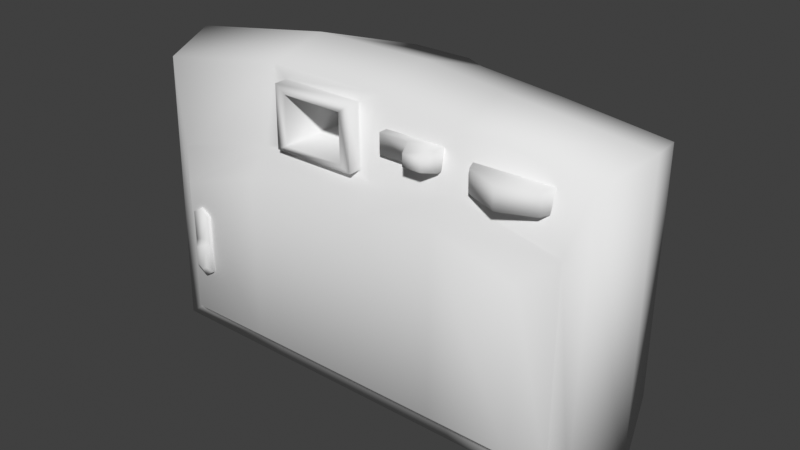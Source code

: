 # Source: camera_viewmodel.blend  (saved by Blender 4.5.91; exported with 4.5.12 LTS)
import bpy
from mathutils import Matrix  # noqa: F401  (used for matrix-valued properties, if any)

bpy.ops.wm.read_factory_settings(use_empty=True)
scene = bpy.context.scene
scene.name = 'Scene'

# ---- world
world_world = bpy.data.worlds.new('World'); scene.world = world_world
world_world.use_nodes = True; world_world.node_tree.nodes.clear()
_N = world_world.node_tree.nodes; _L = world_world.node_tree.links
n0 = _N.new('ShaderNodeOutputWorld'); n0.name = 'World Output'; n0.location = (300, 300)
n1 = _N.new('ShaderNodeBackground'); n1.name = 'Background'; n1.location = (10, 300)
n1.inputs[0].default_value = (0.05088, 0.05088, 0.05088, 1.0)
_L.new(n1.outputs[0], n0.inputs[0])
n0.is_active_output = True
world_world.color = (0.05088, 0.05088, 0.05088)
world_world.use_sun_shadow = False
world_world.sun_shadow_jitter_overblur = 0.0

# ---- meshes
me_camera_viewmodel_mesh = bpy.data.meshes.new('camera viewmodel mesh')
me_camera_viewmodel_mesh.from_pydata([(0.1981, -0.4619, 0.6245), (0.7323, -0.4619, 0.7164), (0.1981, -0.4619, -0.7064), (-0.578, -0.4619, -0.7064), (-0.578, -0.4619, 0.6245), (0.7323, -0.4619, -0.7064), (1.387, -0.4619, -0.7064), (1.387, -0.4619, 0.5803), (-1.284, -0.4619, 0.4387), (-1.284, -0.4619, -0.7064), (-1.104, -0.6154, -0.555), (-1.433, -0.4238, -0.8194), (-1.104, -0.6154, 0.2969), (-1.433, -0.3901, 0.952), (1.237, -0.6154, -0.555), (1.502, -0.4238, -0.8194), (1.237, -0.6154, 0.4474), (1.502, -0.3901, 0.952), (-0.562, -0.4238, -0.8194), (-0.562, -0.6154, -0.555), (0.1981, -0.4238, -0.8194), (0.1981, -0.6154, -0.555), (0.7163, -0.6154, -0.555), (0.7163, -0.4238, -0.8194), (0.7163, -0.3901, 1.049), (0.7163, -0.6154, 0.5835), (0.1981, -0.3901, 1.102), (0.1981, -0.6154, 0.4827), (-0.562, -0.6154, 0.4827), (-0.562, -0.3901, 1.102), (-1.188, 0.6154, -0.5747), (-1.188, 0.6154, 0.739), (1.258, 0.6154, -0.5747), (1.258, 0.6154, 0.739), (0.7163, 0.6154, -0.5747), (0.1981, 0.6154, -0.5747), (-0.562, 0.6154, -0.5747), (-0.578, 0.6154, 0.6245), (0.1981, 0.6154, 0.6245), (0.7163, 0.6154, 0.8029), (-1.351, 0.5158, 0.8708), (-1.351, 0.5158, -0.7242), (-0.5845, 0.5158, -0.7242), (0.7388, 0.5158, 0.9539), (1.421, 0.5158, 0.8708), (1.421, 0.5158, -0.7242), (0.7388, 0.5158, -0.7242), (0.1981, 0.5158, -0.7242), (-0.5845, 0.5158, 0.9539), (0.1981, 0.5158, 1.008), (0.7697, -0.2796, 0.9067), (0.8548, -0.485, 0.9067), (1.06, -0.5701, 0.9067), (1.266, -0.485, 0.9067), (1.351, -0.2796, 0.9067), (0.7697, -0.2796, 0.7708), (0.8548, -0.485, 0.7708), (1.06, -0.5701, 0.7708), (1.266, -0.485, 0.7708), (1.351, -0.2796, 0.7708), (0.1003, -0.4282, 0.661), (-0.4311, -0.4252, 1.046), (-0.4311, -0.4282, 0.661), (0.1003, -0.4313, 1.046), (-0.4311, -0.5138, 0.661), (0.1003, -0.5138, 0.661), (0.1003, -0.5169, 1.046), (-0.4311, -0.5108, 1.046), (-0.3624, -0.5138, 0.7002), (0.03302, -0.5138, 0.7002), (0.03302, -0.5162, 0.9968), (-0.3624, -0.5115, 0.9968), (-0.3624, 0.6154, 0.7002), (0.03302, 0.6154, 0.7002), (0.03302, 0.613, 0.9968), (-0.3624, 0.6177, 0.9968), (-1.536, -0.02659, -0.8901), (-1.536, -0.02659, 1.037), (-0.562, -0.02659, -0.8901), (-0.562, -0.009749, 1.187), (1.606, -0.02659, -0.8901), (1.606, -0.02659, 1.037), (0.7163, -0.02659, -0.8901), (0.7163, -0.02659, 1.134), (0.1981, -0.02659, -0.8901), (0.1981, -0.009749, 1.187), (0.2726, -0.4695, 0.8114), (0.2726, -0.4695, 0.9345), (0.2726, -0.3464, 0.8114), (0.2726, -0.3464, 0.9345), (0.6498, -0.4695, 0.8114), (0.6498, -0.4695, 0.9345), (0.6498, -0.3464, 0.8114), (0.6498, -0.3464, 0.9345), (0.4612, -0.4695, 0.8114), (0.4612, -0.4695, 0.9345), (0.6131, -0.5603, 0.9106), (0.6131, -0.5603, 0.8353), (0.4979, -0.5603, 0.8353), (0.4979, -0.5603, 0.9106), (-1.064, -0.6343, 0.1221), (-0.9409, -0.6343, 0.1221), (-1.064, -0.5111, 0.1221), (-0.9409, -0.5111, 0.1221), (-1.064, -0.6343, -0.2551), (-0.9409, -0.6343, -0.2551), (-1.064, -0.5111, -0.2551), (-0.9409, -0.5111, -0.2551), (-1.064, -0.5111, -0.06647), (-0.9409, -0.5111, -0.06647), (-1.064, -0.6343, -0.06647), (-0.9409, -0.6343, -0.06647), (-0.9649, -0.6586, -0.2184), (-1.04, -0.6586, -0.2184), (-1.04, -0.6586, -0.1031), (-0.9649, -0.6586, -0.1031), (-1.002, -0.6343, 0.1631), (-1.002, -0.5111, 0.1631), (-1.002, -0.5111, -0.296), (-1.002, -0.6343, -0.296), (-1.002, -0.6343, -0.03943), (-1.002, -0.6586, -0.2403), (-1.002, -0.6586, -0.08123)], [], [(85, 83, 43, 49), (16, 14, 6, 7), (23, 15, 6, 5), (11, 18, 3, 9), (9, 8, 13, 11), (7, 6, 15, 17), (5, 6, 14, 22), (4, 8, 12, 28), (9, 3, 19, 10), (3, 2, 21, 19), (2, 5, 22, 21), (7, 1, 25, 16), (1, 0, 27, 25), (0, 4, 28, 27), (17, 24, 1, 7), (24, 26, 0, 1), (19, 28, 12, 10), (84, 78, 42, 47), (10, 12, 8, 9), (14, 16, 25, 22), (29, 13, 8, 4), (21, 27, 28, 19), (20, 23, 5, 2), (22, 25, 27, 21), (29, 4, 62, 61), (18, 20, 2, 3), (77, 79, 48, 40), (40, 41, 76, 77), (42, 41, 30, 36), (43, 44, 33, 39), (44, 45, 32, 33), (45, 46, 34, 32), (46, 47, 35, 34), (47, 42, 36, 35), (40, 48, 37, 31), (49, 43, 39, 38), (30, 31, 37, 36), (76, 78, 18, 11), (79, 77, 13, 29), (80, 81, 17, 15), (34, 39, 33, 32), (82, 80, 15, 23), (81, 83, 24, 17), (35, 38, 39, 34), (84, 82, 23, 20), (36, 37, 38, 35), (78, 84, 20, 18), (85, 79, 29, 26), (83, 85, 26, 24), (82, 84, 47, 46), (80, 82, 46, 45), (81, 80, 45, 44), (83, 81, 44, 43), (78, 76, 41, 42), (31, 30, 41, 40), (52, 57, 58, 53), (50, 55, 56, 51), (53, 58, 59, 54), (51, 56, 57, 52), (0, 26, 63, 60), (4, 0, 60, 62), (26, 29, 61, 63), (63, 61, 67, 66), (67, 64, 68, 71), (61, 62, 64, 67), (62, 60, 65, 64), (60, 63, 66, 65), (68, 69, 73, 72), (64, 65, 69, 68), (65, 66, 70, 69), (66, 67, 71, 70), (79, 85, 74, 75), (69, 70, 74, 73), (70, 71, 75, 74), (71, 68, 72, 75), (38, 37, 72, 73), (49, 74, 85), (48, 79, 75), (48, 75, 72, 37), (38, 73, 74, 49), (11, 13, 77, 76), (86, 87, 89, 88), (92, 93, 91, 90), (94, 95, 87, 86), (92, 90, 94), (93, 89, 87, 95), (93, 95, 91), (88, 92, 94, 86), (94, 90, 97, 98), (97, 96, 99, 98), (91, 95, 99, 96), (90, 91, 96, 97), (95, 94, 98, 99), (116, 101, 103, 117), (118, 107, 105, 119), (120, 111, 101, 116), (108, 106, 104, 110), (109, 103, 101, 111), (107, 109, 111, 105), (102, 108, 110, 100), (110, 104, 113, 114), (121, 112, 115, 122), (105, 111, 115, 112), (119, 105, 112, 121), (120, 110, 114, 122), (111, 120, 122, 115), (104, 119, 121, 113), (113, 121, 122, 114), (110, 120, 116, 100), (106, 118, 119, 104), (100, 116, 117, 102), (56, 55, 59, 58), (51, 53, 54, 50), (52, 53, 51), (57, 56, 58)])
me_camera_viewmodel_mesh.polygons.foreach_set('use_smooth', [True] * 115)
_uv = me_camera_viewmodel_mesh.uv_layers.new(name='UVMap')
_uv.uv.foreach_set('vector', [0.4492, 0.2903, 0.441, 0.3715, 0.3531, 0.3656, 0.3615, 0.2823, 0.522, 0.8946, 0.6601, 0.8962, 0.6869, 0.9263, 0.4988, 0.9263, 0.815, 0.3511, 0.8125, 0.4702, 0.795, 0.4518, 0.7969, 0.3533, 0.8109, 0.02663, 0.8144, 0.1583, 0.7963, 0.1562, 0.7936, 0.04998, 0.7936, 0.04998, 0.6225, 0.05281, 0.5439, 0.02956, 0.8109, 0.02663, 0.6036, 0.4505, 0.795, 0.4518, 0.8125, 0.4702, 0.5468, 0.4703, 0.701, 0.8248, 0.6869, 0.9263, 0.6601, 0.8962, 0.6669, 0.8199, 0.4768, 0.6175, 0.5143, 0.5105, 0.5391, 0.5454, 0.5093, 0.6232, 0.6843, 0.5079, 0.6992, 0.6162, 0.6653, 0.6213, 0.6579, 0.5419, 0.6992, 0.6162, 0.7026, 0.7394, 0.6684, 0.7395, 0.6653, 0.6213, 0.7026, 0.7394, 0.701, 0.8248, 0.6669, 0.8199, 0.6684, 0.7395, 0.4988, 0.9263, 0.4655, 0.8275, 0.497, 0.8216, 0.522, 0.8946, 0.4655, 0.8275, 0.4728, 0.7411, 0.5065, 0.7412, 0.497, 0.8216, 0.4728, 0.7411, 0.4768, 0.6175, 0.5093, 0.6232, 0.5065, 0.7412, 0.5468, 0.4703, 0.5314, 0.3506, 0.5826, 0.353, 0.6036, 0.4505, 0.5314, 0.3506, 0.5242, 0.2729, 0.5967, 0.2729, 0.5826, 0.353, 0.6653, 0.6213, 0.5093, 0.6232, 0.5391, 0.5454, 0.6579, 0.5419, 0.008159, 0.2812, 0.01054, 0.1636, 0.09685, 0.1634, 0.09473, 0.2815, 0.6579, 0.5419, 0.5391, 0.5454, 0.5143, 0.5105, 0.6843, 0.5079, 0.6601, 0.8962, 0.522, 0.8946, 0.497, 0.8216, 0.6669, 0.8199, 0.5246, 0.1612, 0.5439, 0.02956, 0.6225, 0.05281, 0.5967, 0.1589, 0.6684, 0.7395, 0.5065, 0.7412, 0.5093, 0.6232, 0.6653, 0.6213, 0.8152, 0.2729, 0.815, 0.3511, 0.7969, 0.3533, 0.7972, 0.273, 0.6669, 0.8199, 0.497, 0.8216, 0.5065, 0.7412, 0.6684, 0.7395, 0.5246, 0.1612, 0.5967, 0.1589, 0.5897, 0.1811, 0.534, 0.1805, 0.8144, 0.1583, 0.8152, 0.2729, 0.7972, 0.273, 0.7963, 0.1562, 0.4246, 0.008159, 0.4492, 0.1625, 0.3579, 0.1681, 0.3391, 0.04856, 0.7189, 0.7727, 0.7189, 0.5329, 0.8051, 0.5079, 0.8051, 0.7977, 0.09685, 0.1634, 0.1041, 0.04865, 0.1285, 0.07638, 0.1238, 0.1678, 0.3531, 0.3656, 0.3353, 0.4678, 0.3135, 0.4393, 0.3263, 0.3612, 0.3353, 0.4678, 0.1002, 0.4667, 0.125, 0.4391, 0.3135, 0.4393, 0.1002, 0.4667, 0.09514, 0.3633, 0.1223, 0.3593, 0.125, 0.4391, 0.09514, 0.3633, 0.09473, 0.2815, 0.1219, 0.2817, 0.1223, 0.3593, 0.09473, 0.2815, 0.09685, 0.1634, 0.1238, 0.1678, 0.1219, 0.2817, 0.3391, 0.04856, 0.3579, 0.1681, 0.3029, 0.1686, 0.3171, 0.07689, 0.3615, 0.2823, 0.3531, 0.3656, 0.3263, 0.3612, 0.3015, 0.2834, 0.1285, 0.07638, 0.3171, 0.07689, 0.3029, 0.1686, 0.1238, 0.1678, 0.8718, 0.009401, 0.8754, 0.1572, 0.8144, 0.1583, 0.8109, 0.02663, 0.4655, 0.1581, 0.4883, 0.008159, 0.5439, 0.02956, 0.5246, 0.1612, 0.1724, 0.5239, 0.1724, 0.8137, 0.1155, 0.8009, 0.1106, 0.5346, 0.1223, 0.3593, 0.3263, 0.3612, 0.3135, 0.4393, 0.125, 0.4391, 0.8762, 0.3518, 0.8736, 0.4871, 0.8125, 0.4702, 0.815, 0.3511, 0.4912, 0.4916, 0.4744, 0.3551, 0.5314, 0.3506, 0.5468, 0.4703, 0.1219, 0.2817, 0.3015, 0.2834, 0.3263, 0.3612, 0.1223, 0.3593, 0.8764, 0.2728, 0.8762, 0.3518, 0.815, 0.3511, 0.8152, 0.2729, 0.1238, 0.1678, 0.3029, 0.1686, 0.3015, 0.2834, 0.1219, 0.2817, 0.8754, 0.1572, 0.8764, 0.2728, 0.8152, 0.2729, 0.8144, 0.1583, 0.4655, 0.2749, 0.4655, 0.1581, 0.5246, 0.1612, 0.5242, 0.2729, 0.4744, 0.3551, 0.4655, 0.2749, 0.5242, 0.2729, 0.5314, 0.3506, 0.008468, 0.3617, 0.008159, 0.2812, 0.09473, 0.2815, 0.09514, 0.3633, 0.01393, 0.4987, 0.008468, 0.3617, 0.09514, 0.3633, 0.1002, 0.4667, 0.008159, 0.8137, 0.008159, 0.5239, 0.09432, 0.5489, 0.09432, 0.7887, 0.441, 0.3715, 0.4182, 0.5076, 0.3353, 0.4678, 0.3531, 0.3656, 0.01054, 0.1636, 0.01946, 0.0153, 0.1041, 0.04865, 0.09685, 0.1634, 0.3171, 0.07689, 0.1285, 0.07638, 0.1041, 0.04865, 0.3391, 0.04856, 0.3867, 0.5908, 0.3663, 0.5908, 0.3663, 0.5574, 0.3867, 0.5574, 0.3867, 0.6576, 0.3663, 0.6576, 0.3663, 0.6242, 0.3867, 0.6242, 0.3867, 0.5574, 0.3663, 0.5574, 0.3663, 0.5239, 0.3867, 0.5239, 0.3867, 0.6242, 0.3663, 0.6242, 0.3663, 0.5908, 0.3867, 0.5908, 0.5967, 0.2729, 0.5242, 0.2729, 0.5343, 0.2581, 0.5894, 0.2575, 0.5967, 0.1589, 0.5967, 0.2729, 0.5894, 0.2575, 0.5897, 0.1811, 0.5242, 0.2729, 0.5246, 0.1612, 0.534, 0.1805, 0.5343, 0.2581, 0.2675, 0.6618, 0.2667, 0.5819, 0.2796, 0.5819, 0.2803, 0.6618, 0.2967, 0.6981, 0.3546, 0.6981, 0.3487, 0.7085, 0.3041, 0.7085, 0.2667, 0.5819, 0.2673, 0.5239, 0.2802, 0.524, 0.2796, 0.5819, 0.2667, 0.7996, 0.2669, 0.7197, 0.2798, 0.7197, 0.2796, 0.7996, 0.2669, 0.7197, 0.2675, 0.6618, 0.2803, 0.6618, 0.2798, 0.7197, 0.8217, 0.716, 0.8217, 0.6566, 0.9915, 0.6566, 0.9915, 0.716, 0.3546, 0.6981, 0.3546, 0.778, 0.3487, 0.7679, 0.3487, 0.7085, 0.3546, 0.778, 0.2967, 0.778, 0.3041, 0.7679, 0.3487, 0.7679, 0.2967, 0.778, 0.2967, 0.6981, 0.3041, 0.7085, 0.3041, 0.7679, 0.4492, 0.1625, 0.4492, 0.2903, 0.3529, 0.2561, 0.3557, 0.2044, 0.8217, 0.6566, 0.8214, 0.612, 0.9911, 0.612, 0.9915, 0.6566, 0.8214, 0.612, 0.8221, 0.5525, 0.9918, 0.5525, 0.9911, 0.612, 0.8221, 0.5525, 0.8217, 0.5079, 0.9915, 0.5079, 0.9918, 0.5525, 0.3015, 0.2834, 0.3029, 0.1686, 0.3135, 0.2008, 0.3127, 0.2594, 0.3615, 0.2823, 0.3529, 0.2561, 0.4492, 0.2903, 0.3579, 0.1681, 0.4492, 0.1625, 0.3557, 0.2044, 0.3579, 0.1681, 0.3557, 0.2044, 0.3135, 0.2008, 0.3029, 0.1686, 0.3015, 0.2834, 0.3127, 0.2594, 0.3529, 0.2561, 0.3615, 0.2823, 0.2504, 0.5346, 0.2455, 0.8009, 0.1887, 0.8137, 0.1887, 0.5239, 0.3315, 0.5992, 0.3315, 0.5806, 0.35, 0.5806, 0.35, 0.5992, 0.35, 0.6559, 0.35, 0.6744, 0.3315, 0.6744, 0.3315, 0.6559, 0.2967, 0.8091, 0.3152, 0.8091, 0.3152, 0.8374, 0.2967, 0.8374, 0.35, 0.6559, 0.3315, 0.6559, 0.3315, 0.6275, 0.35, 0.5239, 0.35, 0.5806, 0.3315, 0.5806, 0.3315, 0.5523, 0.35, 0.5239, 0.3315, 0.5523, 0.3315, 0.5239, 0.35, 0.5992, 0.35, 0.6559, 0.3315, 0.6275, 0.3315, 0.5992, 0.3315, 0.7944, 0.3598, 0.7944, 0.3543, 0.8085, 0.337, 0.8085, 0.3543, 0.8085, 0.3543, 0.8198, 0.337, 0.8198, 0.337, 0.8085, 0.3598, 0.8339, 0.3315, 0.8339, 0.337, 0.8198, 0.3543, 0.8198, 0.3867, 0.674, 0.3867, 0.6925, 0.372, 0.6889, 0.372, 0.6776, 0.3152, 0.8091, 0.2967, 0.8091, 0.3002, 0.7944, 0.3116, 0.7944, 0.2967, 0.6029, 0.2967, 0.5918, 0.3152, 0.5918, 0.3152, 0.6029, 0.3152, 0.5239, 0.3152, 0.5351, 0.2967, 0.5351, 0.2967, 0.5239, 0.4133, 0.7698, 0.4231, 0.7653, 0.4233, 0.7955, 0.4136, 0.8021, 0.3152, 0.6423, 0.3152, 0.6707, 0.2967, 0.6707, 0.2967, 0.6423, 0.3152, 0.5634, 0.3152, 0.5918, 0.2967, 0.5918, 0.2967, 0.5634, 0.3152, 0.5351, 0.3152, 0.5634, 0.2967, 0.5634, 0.2967, 0.5351, 0.3152, 0.614, 0.3152, 0.6423, 0.2967, 0.6423, 0.2967, 0.614, 0.4035, 0.7655, 0.4031, 0.7381, 0.408, 0.7439, 0.408, 0.7595, 0.4132, 0.7406, 0.4184, 0.7438, 0.4184, 0.7594, 0.4133, 0.7626, 0.4233, 0.738, 0.4231, 0.7653, 0.4184, 0.7594, 0.4184, 0.7438, 0.4131, 0.7313, 0.4233, 0.738, 0.4184, 0.7438, 0.4132, 0.7406, 0.4133, 0.7698, 0.4035, 0.7655, 0.408, 0.7595, 0.4133, 0.7626, 0.4231, 0.7653, 0.4133, 0.7698, 0.4133, 0.7626, 0.4184, 0.7594, 0.4031, 0.7381, 0.4131, 0.7313, 0.4132, 0.7406, 0.408, 0.7439, 0.408, 0.7439, 0.4132, 0.7406, 0.4133, 0.7626, 0.408, 0.7595, 0.4035, 0.7655, 0.4133, 0.7698, 0.4136, 0.8021, 0.4038, 0.7957, 0.3152, 0.6707, 0.3152, 0.6818, 0.2967, 0.6818, 0.2967, 0.6707, 0.2967, 0.614, 0.2967, 0.6029, 0.3152, 0.6029, 0.3152, 0.614, 0.4339, 0.7022, 0.4031, 0.7149, 0.4031, 0.6276, 0.4339, 0.6404, 0.4339, 0.5367, 0.4339, 0.5985, 0.4031, 0.6113, 0.4031, 0.5239, 0.4467, 0.5676, 0.4339, 0.5985, 0.4339, 0.5367, 0.4467, 0.6713, 0.4339, 0.7022, 0.4339, 0.6404])
me_camera_viewmodel_mesh.update()

# ---- objects
ob_camera_viewmodel = bpy.data.objects.new('camera viewmodel', me_camera_viewmodel_mesh)

# ---- transforms, parenting, visibility, modifiers, constraints
ob_camera_viewmodel.location = (0.0, 0.0, 0.0)

# ---- collection membership
scene.collection.objects.link(ob_camera_viewmodel)

# ---- scene / render settings (as saved in the file)
scene.frame_start = 1; scene.frame_end = 250; scene.frame_set(1)
scene.render.engine = 'BLENDER_EEVEE_NEXT'
scene.eevee.ray_tracing_options.trace_max_roughness = 0.0
scene.view_settings.view_transform = 'Standard'
bpy.context.view_layer.update()

# ---- added for rendering (the .blend has no active camera and no usable light): camera, sun
cam_auto = bpy.data.cameras.new('AutoCamera')
cam_auto.lens = 50.0
cam_auto.sensor_width = 36.0
cam_auto.clip_end = 1000.0
ob_auto_camera = bpy.data.objects.new('AutoCamera', cam_auto)
scene.collection.objects.link(ob_auto_camera)
ob_auto_camera.location = (3.71475, -4.43629, 3.09233)
ob_auto_camera.rotation_euler = (1.09748, -7.21219e-08, 0.694738)
scene.camera = ob_auto_camera
light_auto_sun = bpy.data.lights.new('AutoSun', 'SUN')
light_auto_sun.energy = 3.0
light_auto_sun.angle = 0.0523599
ob_auto_sun = bpy.data.objects.new('AutoSun', light_auto_sun)
scene.collection.objects.link(ob_auto_sun)
ob_auto_sun.rotation_euler = (0.872665, 0.174533, 0.523599)
bpy.context.view_layer.update()
